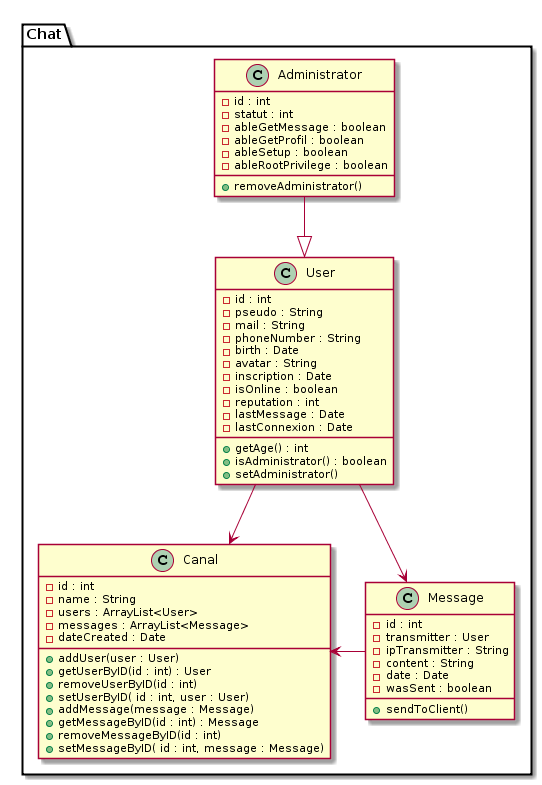

The diagram above was rendered by PlantUML. Its source (embedded in the PNG):
@startuml
package Chat{
	class Administrator{
		- id : int
		- statut : int
		- ableGetMessage : boolean
		- ableGetProfil : boolean
		- ableSetup : boolean
		- ableRootPrivilege : boolean
		+ removeAdministrator()
	}

	class User{
		- id : int
		- pseudo : String
		- mail : String
		- phoneNumber : String
		- birth : Date
		- avatar : String
		
		- inscription : Date
		- isOnline : boolean
		- reputation : int
		
		- lastMessage : Date
		- lastConnexion : Date
		
		+ getAge() : int
		+ isAdministrator() : boolean
		+ setAdministrator()
		
	}
	
	class Message{
		- id : int
		- transmitter : User
		- ipTransmitter : String
		- content : String
		- date : Date
		- wasSent : boolean
		+ sendToClient()
	}
	
	class Canal{
		- id : int
		- name : String
		- users : ArrayList<User>
		- messages : ArrayList<Message>
		- dateCreated : Date
		
		+ addUser(user : User)
		+ getUserByID(id : int) : User
		+ removeUserByID(id : int)
		+ setUserByID( id : int, user : User)
		
		+ addMessage(message : Message)
		+ getMessageByID(id : int) : Message
		+ removeMessageByID(id : int)
		+ setMessageByID( id : int, message : Message)
	}
}

User --> Message
Administrator --|> User
Message -left--> Canal
User --> Canal
@enduml